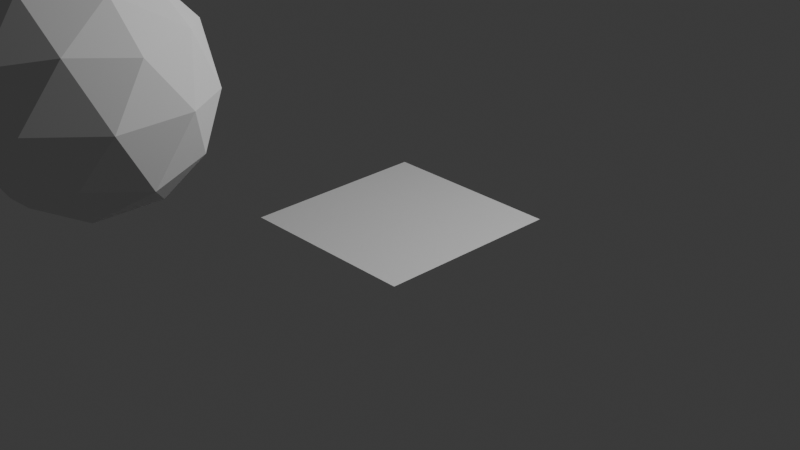 # Source: 4_1_alpha_JiggleEffect.blend  (saved by Blender 4.1.0; exported with 4.5.12 LTS)
import bpy
from mathutils import Matrix  # noqa: F401  (used for matrix-valued properties, if any)

bpy.ops.wm.read_factory_settings(use_empty=True)
scene = bpy.context.scene
scene.name = 'Scene'

# ---- collections
col_collection = bpy.data.collections.new('Collection'); scene.collection.children.link(col_collection)

# ---- node groups
ng_geometry_nodes = bpy.data.node_groups.new('Geometry Nodes', 'GeometryNodeTree')
_s = ng_geometry_nodes.interface.new_socket(name='Geometry', in_out='OUTPUT', socket_type='NodeSocketGeometry')
_s = ng_geometry_nodes.interface.new_socket(name='Geometry', in_out='INPUT', socket_type='NodeSocketGeometry')
ng_geometry_nodes.is_modifier = True
_N = ng_geometry_nodes.nodes; _L = ng_geometry_nodes.links
n0 = _N.new('NodeGroupInput'); n0.name = 'Group Input'; n0.location = (-685, 18)
n1 = _N.new('NodeGroupOutput'); n1.name = 'Group Output'; n1.location = (461, 39)
n2 = _N.new('GeometryNodeAttributeDomainSize'); n2.name = 'Domain Size'; n2.location = (-475, 95)
n3 = _N.new('GeometryNodePoints'); n3.name = 'Points'; n3.location = (-227, 109)
n4 = _N.new('FunctionNodeRandomValue'); n4.name = 'Random Value'; n4.location = (-429, -113)
n4.data_type = 'FLOAT_VECTOR'
n4.inputs[0].default_value = (-5.0, -5.0, -5.0)
n4.inputs[1].default_value = (5.0, 5.0, 5.0)
n4.inputs[2].default_value = -1.0
n5 = _N.new('GeometryNodeSetPosition'); n5.name = 'Set Position'; n5.location = (18, 304)
n6 = _N.new('ShaderNodeMix'); n6.name = 'Mix'; n6.location = (-239, 421)
n6.data_type = 'VECTOR'
n6.clamp_factor = False
n6.inputs[0].default_value = 0.424
n7 = _N.new('GeometryNodeInputPosition'); n7.name = 'Position'; n7.location = (-852, 440)
n8 = _N.new('GeometryNodeJoinGeometry'); n8.name = 'Join Geometry'; n8.location = (241, 26)
n9 = _N.new('GeometryNodeInputSceneTime'); n9.name = 'Scene Time'; n9.location = (-642, -313)
n10 = _N.new('ShaderNodeVectorMath'); n10.name = 'Vector Math'; n10.location = (-447, 318)
n11 = _N.new('ShaderNodeVectorMath'); n11.name = 'Vector Math.001'; n11.location = (-730, 297)
n11.operation = 'MULTIPLY'
n11.inputs[1].default_value = (0.01, 0.01, 0.01)
_L.new(n0.outputs[0], n2.inputs[0])
_L.new(n2.outputs[0], n3.inputs[0])
_L.new(n8.outputs[0], n1.inputs[0])
_L.new(n4.outputs[0], n3.inputs[1])
_L.new(n7.outputs[0], n6.inputs[4])
_L.new(n0.outputs[0], n5.inputs[0])
_L.new(n6.outputs[1], n5.inputs[2])
_L.new(n5.outputs[0], n8.inputs[0])
_L.new(n7.outputs[0], n10.inputs[0])
_L.new(n10.outputs[0], n6.inputs[5])
_L.new(n4.outputs[0], n11.inputs[0])
_L.new(n11.outputs[0], n10.inputs[1])
_L.new(n9.outputs[1], n4.inputs[8])
n1.is_active_output = True

# ---- world
world_world = bpy.data.worlds.new('World'); scene.world = world_world
world_world.use_nodes = True; world_world.node_tree.nodes.clear()
_N = world_world.node_tree.nodes; _L = world_world.node_tree.links
n0 = _N.new('ShaderNodeOutputWorld'); n0.name = 'World Output'; n0.location = (300, 300)
n1 = _N.new('ShaderNodeBackground'); n1.name = 'Background'; n1.location = (10, 300)
n1.inputs[0].default_value = (0.05088, 0.05088, 0.05088, 1.0)
_L.new(n1.outputs[0], n0.inputs[0])
n0.is_active_output = True
world_world.color = (0.05088, 0.05088, 0.05088)
world_world.use_sun_shadow = False
world_world.sun_shadow_jitter_overblur = 0.0

# ---- cameras
cam_camera = bpy.data.cameras.new('Camera')
cam_camera.clip_end = 100.0
cam_camera.ortho_scale = 7.314

# ---- lights
light_light = bpy.data.lights.new('Light', 'POINT')
light_light.transmission_factor = 0.0
light_light.use_soft_falloff = False
light_light.energy = 1000.0
light_light.shadow_soft_size = 0.1
light_light.shadow_maximum_resolution = 0.006
light_light.use_absolute_resolution = True

# ---- meshes
me_plane = bpy.data.meshes.new('Plane')
me_plane.from_pydata([(-1.0, -1.0, 0.0), (1.0, -1.0, 0.0), (-1.0, 1.0, 0.0), (1.0, 1.0, 0.0)], [], [(0, 1, 3, 2)])
_uv = me_plane.uv_layers.new(name='UVMap')
_uv.uv.foreach_set('vector', [0.0, 0.0, 1.0, 0.0, 1.0, 1.0, 0.0, 1.0])
me_plane.update()
me_icosphere = bpy.data.meshes.new('Icosphere')
me_icosphere.from_pydata([(0.0, 0.0, -1.0), (0.7236, -0.5257, -0.4472), (-0.2764, -0.8506, -0.4472), (-0.8944, 0.0, -0.4472), (-0.2764, 0.8506, -0.4472), (0.7236, 0.5257, -0.4472), (0.2764, -0.8506, 0.4472), (-0.7236, -0.5257, 0.4472), (-0.7236, 0.5257, 0.4472), (0.2764, 0.8506, 0.4472), (0.8944, 0.0, 0.4472), (0.0, 0.0, 1.0), (-0.1625, -0.5, -0.8507), (0.4253, -0.309, -0.8507), (0.2629, -0.809, -0.5257), (0.8506, 0.0, -0.5257), (0.4253, 0.309, -0.8507), (-0.5257, 0.0, -0.8507), (-0.6882, -0.5, -0.5257), (-0.1625, 0.5, -0.8507), (-0.6882, 0.5, -0.5257), (0.2629, 0.809, -0.5257), (0.9511, -0.309, 0.0), (0.9511, 0.309, 0.0), (0.0, -1.0, 0.0), (0.5878, -0.809, 0.0), (-0.9511, -0.309, 0.0), (-0.5878, -0.809, 0.0), (-0.5878, 0.809, 0.0), (-0.9511, 0.309, 0.0), (0.5878, 0.809, 0.0), (0.0, 1.0, 0.0), (0.6882, -0.5, 0.5257), (-0.2629, -0.809, 0.5257), (-0.8506, 0.0, 0.5257), (-0.2629, 0.809, 0.5257), (0.6882, 0.5, 0.5257), (0.1625, -0.5, 0.8507), (0.5257, 0.0, 0.8507), (-0.4253, -0.309, 0.8507), (-0.4253, 0.309, 0.8507), (0.1625, 0.5, 0.8507)], [], [(0, 13, 12), (1, 13, 15), (0, 12, 17), (0, 17, 19), (0, 19, 16), (1, 15, 22), (2, 14, 24), (3, 18, 26), (4, 20, 28), (5, 21, 30), (1, 22, 25), (2, 24, 27), (3, 26, 29), (4, 28, 31), (5, 30, 23), (6, 32, 37), (7, 33, 39), (8, 34, 40), (9, 35, 41), (10, 36, 38), (38, 41, 11), (38, 36, 41), (36, 9, 41), (41, 40, 11), (41, 35, 40), (35, 8, 40), (40, 39, 11), (40, 34, 39), (34, 7, 39), (39, 37, 11), (39, 33, 37), (33, 6, 37), (37, 38, 11), (37, 32, 38), (32, 10, 38), (23, 36, 10), (23, 30, 36), (30, 9, 36), (31, 35, 9), (31, 28, 35), (28, 8, 35), (29, 34, 8), (29, 26, 34), (26, 7, 34), (27, 33, 7), (27, 24, 33), (24, 6, 33), (25, 32, 6), (25, 22, 32), (22, 10, 32), (30, 31, 9), (30, 21, 31), (21, 4, 31), (28, 29, 8), (28, 20, 29), (20, 3, 29), (26, 27, 7), (26, 18, 27), (18, 2, 27), (24, 25, 6), (24, 14, 25), (14, 1, 25), (22, 23, 10), (22, 15, 23), (15, 5, 23), (16, 21, 5), (16, 19, 21), (19, 4, 21), (19, 20, 4), (19, 17, 20), (17, 3, 20), (17, 18, 3), (17, 12, 18), (12, 2, 18), (15, 16, 5), (15, 13, 16), (13, 0, 16), (12, 14, 2), (12, 13, 14), (13, 1, 14)])
_uv = me_icosphere.uv_layers.new(name='UVMap')
_uv.uv.foreach_set('vector', [0.1818, 0.0, 0.2273, 0.07873, 0.1364, 0.07873, 0.2727, 0.1575, 0.3182, 0.07873, 0.3636, 0.1575, 0.9091, 0.0, 0.9545, 0.07873, 0.8636, 0.07873, 0.7273, 0.0, 0.7727, 0.07873, 0.6818, 0.07873, 0.5455, 0.0, 0.5909, 0.07873, 0.5, 0.07873, 0.2727, 0.1575, 0.3636, 0.1575, 0.3182, 0.2362, 0.09091, 0.1575, 0.1818, 0.1575, 0.1364, 0.2362, 0.8182, 0.1575, 0.9091, 0.1575, 0.8636, 0.2362, 0.6364, 0.1575, 0.7273, 0.1575, 0.6818, 0.2362, 0.4545, 0.1575, 0.5455, 0.1575, 0.5, 0.2362, 0.2727, 0.1575, 0.3182, 0.2362, 0.2273, 0.2362, 0.09091, 0.1575, 0.1364, 0.2362, 0.04546, 0.2362, 0.8182, 0.1575, 0.8636, 0.2362, 0.7727, 0.2362, 0.6364, 0.1575, 0.6818, 0.2362, 0.5909, 0.2362, 0.4545, 0.1575, 0.5, 0.2362, 0.4091, 0.2362, 0.1818, 0.3149, 0.2727, 0.3149, 0.2273, 0.3937, 0.0, 0.3149, 0.09091, 0.3149, 0.04546, 0.3937, 0.7273, 0.3149, 0.8182, 0.3149, 0.7727, 0.3937, 0.5455, 0.3149, 0.6364, 0.3149, 0.5909, 0.3937, 0.3636, 0.3149, 0.4545, 0.3149, 0.4091, 0.3937, 0.4091, 0.3937, 0.5, 0.3937, 0.4545, 0.4724, 0.4091, 0.3937, 0.4545, 0.3149, 0.5, 0.3937, 0.4545, 0.3149, 0.5455, 0.3149, 0.5, 0.3937, 0.5909, 0.3937, 0.6818, 0.3937, 0.6364, 0.4724, 0.5909, 0.3937, 0.6364, 0.3149, 0.6818, 0.3937, 0.6364, 0.3149, 0.7273, 0.3149, 0.6818, 0.3937, 0.7727, 0.3937, 0.8636, 0.3937, 0.8182, 0.4724, 0.7727, 0.3937, 0.8182, 0.3149, 0.8636, 0.3937, 0.8182, 0.3149, 0.9091, 0.3149, 0.8636, 0.3937, 0.04546, 0.3937, 0.1364, 0.3937, 0.09091, 0.4724, 0.04546, 0.3937, 0.09091, 0.3149, 0.1364, 0.3937, 0.09091, 0.3149, 0.1818, 0.3149, 0.1364, 0.3937, 0.2273, 0.3937, 0.3182, 0.3937, 0.2727, 0.4724, 0.2273, 0.3937, 0.2727, 0.3149, 0.3182, 0.3937, 0.2727, 0.3149, 0.3636, 0.3149, 0.3182, 0.3937, 0.4091, 0.2362, 0.4545, 0.3149, 0.3636, 0.3149, 0.4091, 0.2362, 0.5, 0.2362, 0.4545, 0.3149, 0.5, 0.2362, 0.5455, 0.3149, 0.4545, 0.3149, 0.5909, 0.2362, 0.6364, 0.3149, 0.5455, 0.3149, 0.5909, 0.2362, 0.6818, 0.2362, 0.6364, 0.3149, 0.6818, 0.2362, 0.7273, 0.3149, 0.6364, 0.3149, 0.7727, 0.2362, 0.8182, 0.3149, 0.7273, 0.3149, 0.7727, 0.2362, 0.8636, 0.2362, 0.8182, 0.3149, 0.8636, 0.2362, 0.9091, 0.3149, 0.8182, 0.3149, 0.04546, 0.2362, 0.09091, 0.3149, 0.0, 0.3149, 0.04546, 0.2362, 0.1364, 0.2362, 0.09091, 0.3149, 0.1364, 0.2362, 0.1818, 0.3149, 0.09091, 0.3149, 0.2273, 0.2362, 0.2727, 0.3149, 0.1818, 0.3149, 0.2273, 0.2362, 0.3182, 0.2362, 0.2727, 0.3149, 0.3182, 0.2362, 0.3636, 0.3149, 0.2727, 0.3149, 0.5, 0.2362, 0.5909, 0.2362, 0.5455, 0.3149, 0.5, 0.2362, 0.5455, 0.1575, 0.5909, 0.2362, 0.5455, 0.1575, 0.6364, 0.1575, 0.5909, 0.2362, 0.6818, 0.2362, 0.7727, 0.2362, 0.7273, 0.3149, 0.6818, 0.2362, 0.7273, 0.1575, 0.7727, 0.2362, 0.7273, 0.1575, 0.8182, 0.1575, 0.7727, 0.2362, 0.8636, 0.2362, 0.9545, 0.2362, 0.9091, 0.3149, 0.8636, 0.2362, 0.9091, 0.1575, 0.9545, 0.2362, 0.9091, 0.1575, 1.0, 0.1575, 0.9545, 0.2362, 0.1364, 0.2362, 0.2273, 0.2362, 0.1818, 0.3149, 0.1364, 0.2362, 0.1818, 0.1575, 0.2273, 0.2362, 0.1818, 0.1575, 0.2727, 0.1575, 0.2273, 0.2362, 0.3182, 0.2362, 0.4091, 0.2362, 0.3636, 0.3149, 0.3182, 0.2362, 0.3636, 0.1575, 0.4091, 0.2362, 0.3636, 0.1575, 0.4545, 0.1575, 0.4091, 0.2362, 0.5, 0.07873, 0.5455, 0.1575, 0.4545, 0.1575, 0.5, 0.07873, 0.5909, 0.07873, 0.5455, 0.1575, 0.5909, 0.07873, 0.6364, 0.1575, 0.5455, 0.1575, 0.6818, 0.07873, 0.7273, 0.1575, 0.6364, 0.1575, 0.6818, 0.07873, 0.7727, 0.07873, 0.7273, 0.1575, 0.7727, 0.07873, 0.8182, 0.1575, 0.7273, 0.1575, 0.8636, 0.07873, 0.9091, 0.1575, 0.8182, 0.1575, 0.8636, 0.07873, 0.9545, 0.07873, 0.9091, 0.1575, 0.9545, 0.07873, 1.0, 0.1575, 0.9091, 0.1575, 0.3636, 0.1575, 0.4091, 0.07873, 0.4545, 0.1575, 0.3636, 0.1575, 0.3182, 0.07873, 0.4091, 0.07873, 0.3182, 0.07873, 0.3636, 0.0, 0.4091, 0.07873, 0.1364, 0.07873, 0.1818, 0.1575, 0.09091, 0.1575, 0.1364, 0.07873, 0.2273, 0.07873, 0.1818, 0.1575, 0.2273, 0.07873, 0.2727, 0.1575, 0.1818, 0.1575])
me_icosphere.update()

# ---- objects
ob_light = bpy.data.objects.new('Light', light_light)
ob_camera_lifeisvaluable_lisv = bpy.data.objects.new('Camera_LifeIsValuable_LisV', cam_camera)
ob_plane = bpy.data.objects.new('Plane', me_plane)
ob_icosphere = bpy.data.objects.new('Icosphere', me_icosphere)

# ---- transforms, parenting, visibility, modifiers, constraints
ob_light.location = (4.076, 1.005, 5.904)
ob_light.rotation_euler = (0.6503, 0.05522, 1.866)
ob_light.lock_rotations_4d = False
ob_light.empty_display_type = 'ARROWS'
ob_light.color = (0.0, 0.0, 0.0, 0.0)
ob_light.lineart.crease_threshold = 0.0
ob_camera_lifeisvaluable_lisv.location = (7.359, -6.926, 4.958)
ob_camera_lifeisvaluable_lisv.rotation_euler = (1.109, 0.0, 0.8149)
ob_camera_lifeisvaluable_lisv.lock_rotations_4d = False
ob_camera_lifeisvaluable_lisv.empty_display_type = 'ARROWS'
ob_camera_lifeisvaluable_lisv.color = (0.0, 0.0, 0.0, 0.0)
ob_camera_lifeisvaluable_lisv.display_type = 'WIRE'
ob_camera_lifeisvaluable_lisv.lineart.crease_threshold = 0.0
ob_plane.location = (0.0, 0.0, 0.0)
_m = ob_plane.modifiers.new('GeometryNodes', 'NODES')
_m.node_group = ng_geometry_nodes
ob_icosphere.location = (0.0, -3.214, 2.148)
_m = ob_icosphere.modifiers.new('GeometryNodes', 'NODES')
_m.node_group = ng_geometry_nodes

# ---- collection membership
col_collection.objects.link(ob_light)
col_collection.objects.link(ob_camera_lifeisvaluable_lisv)
col_collection.objects.link(ob_plane)
col_collection.objects.link(ob_icosphere)

# ---- scene / render settings (as saved in the file)
scene.camera = ob_camera_lifeisvaluable_lisv
scene.frame_start = 1; scene.frame_end = 250; scene.frame_set(106)
scene.render.engine = 'BLENDER_EEVEE_NEXT'
scene.cycles.sampling_pattern = 'TABULATED_SOBOL'
bpy.context.view_layer.update()
